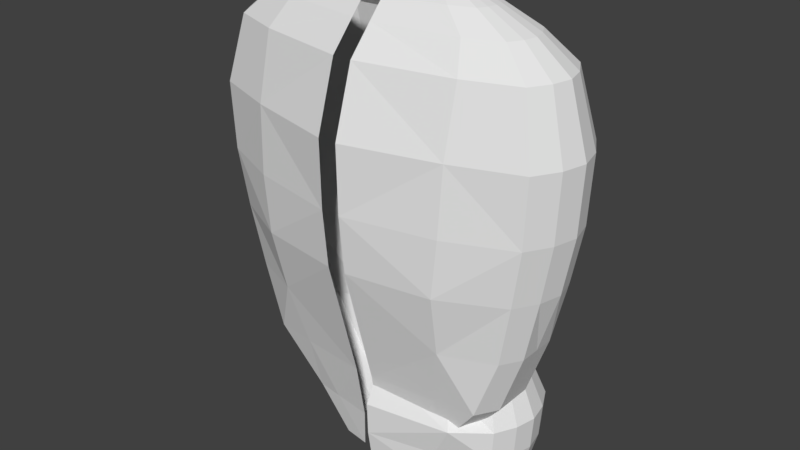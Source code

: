 # Source: player1.blend  (saved by Blender 2.79.0; exported with 4.5.12 LTS)
import bpy
from mathutils import Matrix  # noqa: F401  (used for matrix-valued properties, if any)

bpy.ops.wm.read_factory_settings(use_empty=True)
scene = bpy.context.scene
scene.name = 'Scene'

# ---- collections
col_collection_1 = bpy.data.collections.new('Collection 1'); scene.collection.children.link(col_collection_1)

# ---- world
world_world = bpy.data.worlds.new('World'); scene.world = world_world
world_world.color = (0.05088, 0.05088, 0.05088)
world_world.use_sun_shadow = False
world_world.sun_shadow_jitter_overblur = 0.0
world_world.cycles.sampling_method = 'MANUAL'

# ---- meshes
me_cylinder_003 = bpy.data.meshes.new('Cylinder.003')
me_cylinder_003.from_pydata([(4.571, 4.553, 1.397), (1.912, 5.591, 0.6582), (3.907, 5.591, 0.6582), (4.858, 2.838, 0.6582), (1.836, 5.829, 2.253), (3.982, 5.829, 2.253), (5.005, 2.838, 2.253), (1.261, 2.838, 0.6582), (1.136, 2.838, 2.253), (1.311, 4.597, 2.253), (1.424, 4.445, 0.6582), (4.567, 4.445, 0.6582), (4.635, 4.988, 2.247), (1.157, 2.838, 1.397), (1.33, 4.553, 1.397), (4.978, 2.838, 1.397), (2.909, 5.953, 0.6582), (2.909, 6.219, 2.253), (3.408, 5.845, 0.6582), (3.446, 6.103, 2.253), (3.968, 5.77, 1.397), (1.848, 5.77, 1.397), (2.411, 5.845, 0.6582), (2.372, 6.103, 2.253), (2.908, 6.156, 1.397), (2.378, 6.041, 1.397), (3.438, 6.041, 1.397), (2.076, 5.566, 3.095), (3.757, 5.566, 3.095), (4.558, 2.838, 3.095), (1.528, 2.838, 3.095), (1.665, 4.601, 3.095), (4.158, 4.601, 3.095), (2.917, 5.871, 3.095), (3.337, 5.78, 3.095), (2.496, 5.78, 3.095), (2.36, 5.037, 3.435), (3.491, 5.037, 3.435), (4.029, 2.838, 3.435), (1.992, 2.838, 3.435), (2.084, 4.388, 3.435), (3.76, 4.388, 3.435), (2.925, 5.242, 3.435), (3.208, 5.181, 3.435), (2.643, 5.181, 3.435), (2.558, 4.377, 3.668), (3.305, 4.377, 3.668), (3.66, 2.838, 3.668), (2.315, 2.838, 3.668), (2.376, 3.949, 3.668), (3.482, 3.949, 3.668), (2.932, 4.513, 3.668), (3.118, 4.472, 3.668), (2.745, 4.472, 3.668), (2.757, 3.865, 3.806), (3.118, 3.865, 3.806), (3.291, 2.838, 3.806), (2.639, 2.838, 3.806), (2.669, 3.658, 3.806), (3.204, 3.658, 3.806), (2.938, 3.931, 3.806), (3.028, 3.911, 3.806), (2.847, 3.911, 3.806)], [], [(26, 20, 5, 19), (25, 24, 17, 23), (21, 25, 23, 4), (1, 22, 25, 21), (22, 16, 24, 25), (24, 26, 19, 17), (16, 18, 26, 24), (18, 2, 20, 26), (8, 9, 14, 13), (10, 14, 13, 7), (4, 21, 14, 9), (11, 3, 15, 0), (20, 2, 11, 0), (12, 0, 15, 6), (12, 5, 20, 0), (1, 21, 14, 10), (19, 5, 28, 34), (4, 9, 31, 27), (23, 17, 33, 35), (5, 12, 32, 28), (4, 23, 35, 27), (12, 6, 29, 32), (17, 19, 34, 33), (9, 8, 30, 31), (27, 35, 44, 36), (35, 33, 42, 44), (27, 31, 40, 36), (34, 28, 37, 43), (33, 34, 43, 42), (28, 32, 41, 37), (31, 30, 39, 40), (32, 29, 38, 41), (43, 37, 46, 52), (42, 43, 52, 51), (37, 41, 50, 46), (40, 39, 48, 49), (41, 38, 47, 50), (36, 44, 53, 45), (44, 42, 51, 53), (36, 40, 49, 45), (51, 52, 61, 60), (46, 50, 59, 55), (49, 48, 57, 58), (50, 47, 56, 59), (45, 53, 62, 54), (53, 51, 60, 62), (45, 49, 58, 54), (52, 46, 55, 61)])
me_cylinder_003.use_remesh_preserve_volume = False
me_cylinder_003.use_remesh_preserve_attributes = False
me_cylinder_003.use_mirror_vertex_groups = False
me_cylinder_003.update()
me_cylinder_002 = bpy.data.meshes.new('Cylinder.002')
me_cylinder_002.from_pydata([(2.382, -0.4946, 2.959), (4.514, -0.4047, 2.959), (4.82, 2.364, 2.959), (5.343, 0.07956, 7.587), (2.29, -1.302, 6.132), (4.581, -1.302, 6.132), (5.673, 2.364, 6.132), (3.025, 0.4892, 1.512), (2.075, 2.364, 2.959), (3.86, 0.4892, 1.512), (3.443, 0.4892, 1.512), (4.419, 1.36, 1.512), (2.203, -1.62, 9.273), (4.668, -1.62, 9.273), (5.842, 2.364, 9.273), (1.543, 2.364, 6.132), (1.399, 2.364, 9.273), (2.243, 0.6399, 2.959), (2.471, 1.36, 1.512), (2.334, 2.364, 1.512), (1.601, 0.02166, 9.273), (1.73, 0.2235, 6.132), (4.646, 0.6399, 2.959), (5.339, 0.2235, 6.132), (4.56, 2.364, 1.512), (5.255, 0.02166, 9.273), (1.423, 2.364, 7.587), (1.622, 0.07956, 7.587), (5.811, 2.364, 7.587), (3.442, -0.7326, 2.959), (3.436, -1.786, 6.132), (4.312, 0.6972, 1.512), (3.435, -2.14, 9.273), (3.957, -0.7326, 2.959), (4.009, -1.642, 6.132), (4.472, -0.9848, 4.545), (2.411, -0.9848, 4.545), (2.583, 0.6401, 1.512), (1.809, 2.364, 4.545), (4.052, -1.985, 9.273), (4.651, -1.541, 7.587), (2.217, -1.541, 7.587), (2.927, -0.7326, 2.959), (2.863, -1.642, 6.132), (1.987, 0.3056, 4.545), (2.819, -1.985, 9.273), (3.434, -2.055, 7.587), (3.442, -1.29, 4.545), (5.247, 2.364, 4.545), (4.993, 0.3056, 4.545), (2.927, -1.29, 4.545), (2.826, -1.902, 7.587), (4.043, -1.902, 7.587), (3.957, -1.29, 4.545), (3.025, 1.369, 0.453), (3.86, 1.369, 0.453), (3.443, 1.369, 0.453), (4.419, 2.24, 0.453), (2.471, 2.24, 0.453), (2.334, 2.364, 0.453), (4.56, 2.364, 0.453), (4.312, 1.577, 0.453), (2.583, 1.52, 0.453), (2.479, -1.269, 10.93), (4.409, -1.269, 10.93), (5.329, 2.364, 10.93), (1.849, 2.364, 10.93), (2.007, 0.01643, 10.93), (4.869, 0.01643, 10.93), (3.444, -1.676, 10.93), (3.927, -1.555, 10.93), (2.961, -1.555, 10.93), (2.805, -0.5646, 11.6), (4.103, -0.5646, 11.6), (4.721, 2.364, 11.6), (2.382, 2.364, 11.6), (2.488, 0.2996, 11.6), (4.412, 0.2996, 11.6), (3.454, -0.8384, 11.6), (3.779, -0.7569, 11.6), (3.13, -0.7569, 11.6), (3.033, 0.3143, 12.06), (3.89, 0.3143, 12.06), (4.298, 2.364, 12.06), (2.753, 2.364, 12.06), (2.823, 0.8849, 12.06), (4.094, 0.8849, 12.06), (3.461, 0.1335, 12.06), (3.675, 0.1873, 12.06), (3.247, 0.1873, 12.06), (3.261, 0.9959, 12.33), (3.676, 0.9959, 12.33), (3.873, 2.364, 12.33), (3.125, 2.364, 12.33), (3.159, 1.272, 12.33), (3.775, 1.272, 12.33), (3.468, 0.9083, 12.33), (3.572, 0.9344, 12.33), (3.365, 0.9344, 12.33)], [], [(42, 0, 37, 7), (53, 35, 5, 34), (49, 35, 1, 22), (1, 33, 9, 31), (29, 42, 7, 10), (17, 44, 38, 8), (52, 40, 13, 39), (6, 23, 49, 48), (5, 35, 49, 23), (17, 8, 19, 18), (0, 17, 18, 37), (22, 1, 31, 11), (2, 48, 49, 22), (51, 46, 32, 45), (50, 47, 30, 43), (15, 38, 44, 21), (33, 29, 10, 9), (21, 44, 36, 4), (17, 0, 36, 44), (36, 50, 43, 4), (0, 42, 50, 36), (42, 29, 47, 50), (41, 51, 45, 12), (4, 43, 51, 41), (43, 30, 46, 51), (46, 52, 39, 32), (30, 34, 52, 46), (34, 5, 40, 52), (47, 53, 34, 30), (29, 33, 53, 47), (33, 1, 35, 53), (16, 20, 27, 26), (21, 27, 26, 15), (12, 41, 27, 20), (23, 6, 28, 3), (40, 5, 23, 3), (25, 3, 28, 14), (25, 13, 40, 3), (4, 41, 27, 21), (2, 22, 11, 24), (9, 10, 56, 55), (18, 19, 59, 58), (31, 9, 55, 61), (11, 31, 61, 57), (24, 11, 57, 60), (10, 7, 54, 56), (7, 37, 62, 54), (37, 18, 58, 62), (39, 13, 64, 70), (12, 20, 67, 63), (45, 32, 69, 71), (13, 25, 68, 64), (12, 45, 71, 63), (25, 14, 65, 68), (32, 39, 70, 69), (20, 16, 66, 67), (63, 71, 80, 72), (71, 69, 78, 80), (63, 67, 76, 72), (70, 64, 73, 79), (69, 70, 79, 78), (64, 68, 77, 73), (67, 66, 75, 76), (68, 65, 74, 77), (79, 73, 82, 88), (78, 79, 88, 87), (73, 77, 86, 82), (76, 75, 84, 85), (77, 74, 83, 86), (72, 80, 89, 81), (80, 78, 87, 89), (72, 76, 85, 81), (87, 88, 97, 96), (82, 86, 95, 91), (85, 84, 93, 94), (86, 83, 92, 95), (81, 89, 98, 90), (89, 87, 96, 98), (81, 85, 94, 90), (88, 82, 91, 97)])
me_cylinder_002.use_remesh_preserve_volume = False
me_cylinder_002.use_remesh_preserve_attributes = False
me_cylinder_002.use_mirror_vertex_groups = False
me_cylinder_002.update()
me_cylinder_001 = bpy.data.meshes.new('Cylinder.001')
me_cylinder_001.from_pydata([(2.382, 5.697, 2.959), (4.514, 5.607, 2.959), (4.82, 2.838, 2.959), (5.343, 5.122, 7.587), (2.29, 6.504, 6.132), (4.581, 6.504, 6.132), (5.673, 2.838, 6.132), (3.025, 4.713, 1.512), (2.075, 2.838, 2.959), (3.86, 4.713, 1.512), (3.443, 4.713, 1.512), (4.419, 3.843, 1.512), (2.203, 6.822, 9.273), (4.668, 6.822, 9.273), (5.842, 2.838, 9.273), (1.543, 2.838, 6.132), (1.399, 2.838, 9.273), (2.243, 4.562, 2.959), (2.471, 3.843, 1.512), (2.334, 2.838, 1.512), (1.601, 5.18, 9.273), (1.73, 4.979, 6.132), (4.646, 4.562, 2.959), (5.339, 4.979, 6.132), (4.56, 2.838, 1.512), (5.255, 5.18, 9.273), (1.423, 2.838, 7.587), (1.622, 5.122, 7.587), (5.811, 2.838, 7.587), (3.442, 5.935, 2.959), (3.436, 6.988, 6.132), (4.312, 4.505, 1.512), (3.435, 7.342, 9.273), (3.957, 5.935, 2.959), (4.009, 6.844, 6.132), (4.472, 6.187, 4.545), (2.411, 6.187, 4.545), (2.583, 4.562, 1.512), (1.809, 2.838, 4.545), (4.052, 7.187, 9.273), (4.651, 6.743, 7.587), (2.217, 6.743, 7.587), (2.927, 5.935, 2.959), (2.863, 6.844, 6.132), (1.987, 4.896, 4.545), (2.819, 7.187, 9.273), (3.434, 7.257, 7.587), (3.442, 6.492, 4.545), (5.247, 2.838, 4.545), (4.993, 4.896, 4.545), (2.927, 6.492, 4.545), (2.826, 7.104, 7.587), (4.043, 7.104, 7.587), (3.957, 6.492, 4.545), (3.025, 3.833, 0.453), (3.86, 3.833, 0.453), (3.443, 3.833, 0.453), (4.419, 2.962, 0.453), (2.471, 2.962, 0.453), (2.334, 2.838, 0.453), (4.56, 2.838, 0.453), (4.312, 3.625, 0.453), (2.583, 3.682, 0.453), (2.479, 6.471, 10.93), (4.409, 6.471, 10.93), (5.329, 2.838, 10.93), (1.849, 2.838, 10.93), (2.007, 5.186, 10.93), (4.869, 5.186, 10.93), (3.444, 6.878, 10.93), (3.927, 6.757, 10.93), (2.961, 6.757, 10.93), (2.805, 5.767, 11.6), (4.103, 5.767, 11.6), (4.721, 2.838, 11.6), (2.382, 2.838, 11.6), (2.488, 4.902, 11.6), (4.412, 4.902, 11.6), (3.454, 6.04, 11.6), (3.779, 5.959, 11.6), (3.13, 5.959, 11.6), (3.033, 4.888, 12.06), (3.89, 4.888, 12.06), (4.298, 2.838, 12.06), (2.753, 2.838, 12.06), (2.823, 4.317, 12.06), (4.094, 4.317, 12.06), (3.461, 5.069, 12.06), (3.675, 5.015, 12.06), (3.247, 5.015, 12.06), (3.261, 4.206, 12.33), (3.676, 4.206, 12.33), (3.873, 2.838, 12.33), (3.125, 2.838, 12.33), (3.159, 3.93, 12.33), (3.775, 3.93, 12.33), (3.468, 4.294, 12.33), (3.572, 4.268, 12.33), (3.365, 4.268, 12.33)], [], [(42, 0, 37, 7), (53, 35, 5, 34), (49, 35, 1, 22), (1, 33, 9, 31), (29, 42, 7, 10), (17, 44, 38, 8), (52, 40, 13, 39), (6, 23, 49, 48), (5, 35, 49, 23), (17, 8, 19, 18), (0, 17, 18, 37), (22, 1, 31, 11), (2, 48, 49, 22), (51, 46, 32, 45), (50, 47, 30, 43), (15, 38, 44, 21), (33, 29, 10, 9), (21, 44, 36, 4), (17, 0, 36, 44), (36, 50, 43, 4), (0, 42, 50, 36), (42, 29, 47, 50), (41, 51, 45, 12), (4, 43, 51, 41), (43, 30, 46, 51), (46, 52, 39, 32), (30, 34, 52, 46), (34, 5, 40, 52), (47, 53, 34, 30), (29, 33, 53, 47), (33, 1, 35, 53), (16, 20, 27, 26), (21, 27, 26, 15), (12, 41, 27, 20), (23, 6, 28, 3), (40, 5, 23, 3), (25, 3, 28, 14), (25, 13, 40, 3), (4, 41, 27, 21), (2, 22, 11, 24), (9, 10, 56, 55), (18, 19, 59, 58), (31, 9, 55, 61), (11, 31, 61, 57), (24, 11, 57, 60), (10, 7, 54, 56), (7, 37, 62, 54), (37, 18, 58, 62), (39, 13, 64, 70), (12, 20, 67, 63), (45, 32, 69, 71), (13, 25, 68, 64), (12, 45, 71, 63), (25, 14, 65, 68), (32, 39, 70, 69), (20, 16, 66, 67), (63, 71, 80, 72), (71, 69, 78, 80), (63, 67, 76, 72), (70, 64, 73, 79), (69, 70, 79, 78), (64, 68, 77, 73), (67, 66, 75, 76), (68, 65, 74, 77), (79, 73, 82, 88), (78, 79, 88, 87), (73, 77, 86, 82), (76, 75, 84, 85), (77, 74, 83, 86), (72, 80, 89, 81), (80, 78, 87, 89), (72, 76, 85, 81), (87, 88, 97, 96), (82, 86, 95, 91), (85, 84, 93, 94), (86, 83, 92, 95), (81, 89, 98, 90), (89, 87, 96, 98), (81, 85, 94, 90), (88, 82, 91, 97)])
me_cylinder_001.use_remesh_preserve_volume = False
me_cylinder_001.use_remesh_preserve_attributes = False
me_cylinder_001.use_mirror_vertex_groups = False
me_cylinder_001.update()

# ---- objects
ob_cylinder_002 = bpy.data.objects.new('Cylinder.002', me_cylinder_003)
ob_cylinder_000 = bpy.data.objects.new('Cylinder.000', me_cylinder_002)
ob_cylinder_001 = bpy.data.objects.new('Cylinder.001', me_cylinder_001)

# ---- transforms, parenting, visibility, modifiers, constraints
ob_cylinder_002.location = (0.0, 1.284, 0.0)
ob_cylinder_002.rotation_euler = (0.0, -0.0, 4.712)
ob_cylinder_002.lineart.crease_threshold = 0.0
ob_cylinder_000.location = (0.0, 1.284, 0.0)
ob_cylinder_000.rotation_euler = (0.0, -0.0, 4.712)
ob_cylinder_000.lineart.crease_threshold = 0.0
ob_cylinder_001.location = (0.0, 1.284, 0.0)
ob_cylinder_001.rotation_euler = (0.0, -0.0, 4.712)
ob_cylinder_001.lineart.crease_threshold = 0.0

# ---- collection membership
col_collection_1.objects.link(ob_cylinder_002)
col_collection_1.objects.link(ob_cylinder_000)
col_collection_1.objects.link(ob_cylinder_001)

# ---- scene / render settings (as saved in the file)
scene.frame_start = 1; scene.frame_end = 250; scene.frame_set(1)
scene.render.engine = 'BLENDER_EEVEE_NEXT'
scene.render.resolution_percentage = 50
scene.render.dither_intensity = 0.0
scene.cycles.use_denoising = False
scene.cycles.samples = 128
scene.cycles.sampling_pattern = 'TABULATED_SOBOL'
scene.cycles.use_adaptive_sampling = False
scene.cycles.use_light_tree = False
scene.cycles.blur_glossy = 0.0
scene.cycles.sample_clamp_indirect = 0.0
scene.view_settings.view_transform = 'Standard'
bpy.context.view_layer.update()

# ---- added for rendering (the .blend has no active camera and no usable light): camera, sun
cam_auto = bpy.data.cameras.new('AutoCamera')
cam_auto.lens = 50.0
cam_auto.sensor_width = 36.0
cam_auto.clip_end = 1000.0
ob_auto_camera = bpy.data.objects.new('AutoCamera', cam_auto)
scene.collection.objects.link(ob_auto_camera)
ob_auto_camera.location = (17.3219, -19.8697, 18.1691)
ob_auto_camera.rotation_euler = (1.09748, -7.21219e-08, 0.694738)
scene.camera = ob_auto_camera
light_auto_sun = bpy.data.lights.new('AutoSun', 'SUN')
light_auto_sun.energy = 3.0
light_auto_sun.angle = 0.0523599
ob_auto_sun = bpy.data.objects.new('AutoSun', light_auto_sun)
scene.collection.objects.link(ob_auto_sun)
ob_auto_sun.rotation_euler = (0.872665, 0.174533, 0.523599)
bpy.context.view_layer.update()
